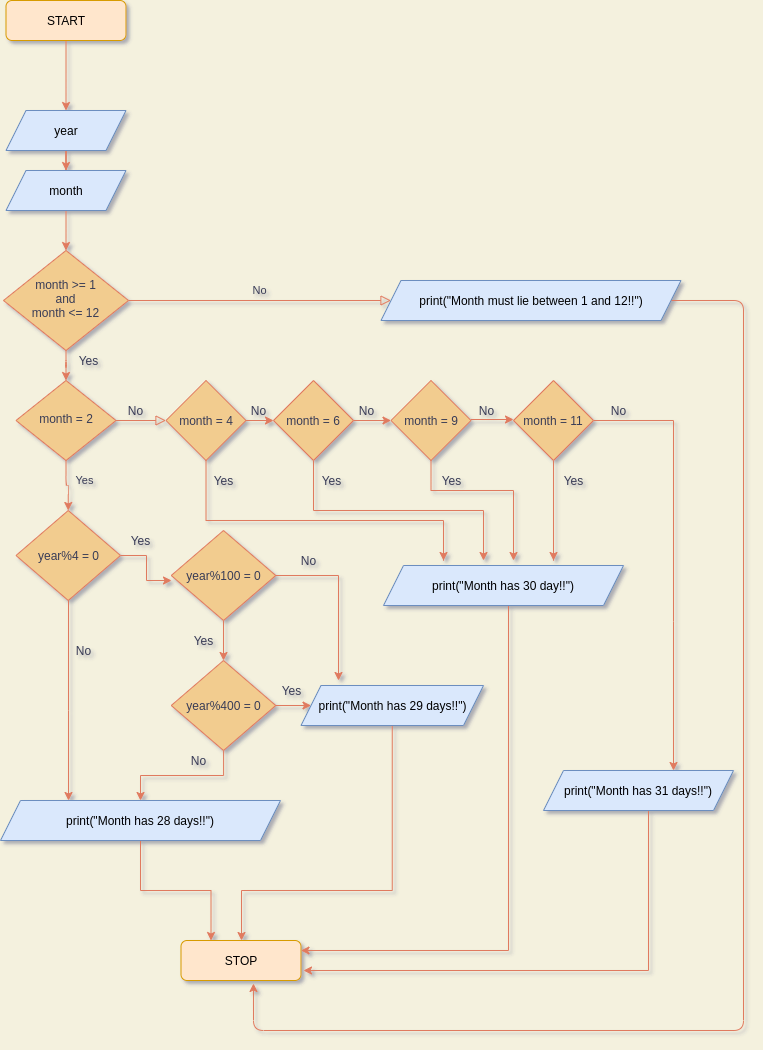

The diagram above was exported from draw.io. Its source (the exported page's mxGraphModel, read from the mxfile embedded in the PNG):
<mxGraphModel dx="378" dy="630" grid="1" gridSize="10" guides="1" tooltips="1" connect="1" arrows="1" fold="1" page="1" pageScale="1" pageWidth="827" pageHeight="1169" background="#F4F1DE" math="0" shadow="1">
  <root>
    <mxCell id="WIyWlLk6GJQsqaUBKTNV-0" />
    <mxCell id="WIyWlLk6GJQsqaUBKTNV-1" parent="WIyWlLk6GJQsqaUBKTNV-0" />
    <mxCell id="R0vH2cAlXnX7x695P5v3-44" value="" style="edgeStyle=orthogonalEdgeStyle;curved=0;rounded=1;sketch=0;orthogonalLoop=1;jettySize=auto;html=1;strokeColor=#E07A5F;fillColor=#F2CC8F;fontColor=#393C56;" edge="1" parent="WIyWlLk6GJQsqaUBKTNV-1" source="WIyWlLk6GJQsqaUBKTNV-3" target="7S8OAya_ew1_3az4FuCx-0">
      <mxGeometry relative="1" as="geometry" />
    </mxCell>
    <mxCell id="WIyWlLk6GJQsqaUBKTNV-3" value="START" style="rounded=1;whiteSpace=wrap;html=1;fontSize=12;glass=0;strokeWidth=1;shadow=0;fillColor=#ffe6cc;strokeColor=#d79b00;" parent="WIyWlLk6GJQsqaUBKTNV-1" vertex="1">
      <mxGeometry x="62.5" y="20" width="120" height="40" as="geometry" />
    </mxCell>
    <mxCell id="WIyWlLk6GJQsqaUBKTNV-5" value="No" style="edgeStyle=orthogonalEdgeStyle;rounded=0;html=1;jettySize=auto;orthogonalLoop=1;fontSize=11;endArrow=block;endFill=0;endSize=8;strokeWidth=1;shadow=0;labelBackgroundColor=none;strokeColor=#E07A5F;fontColor=#393C56;" parent="WIyWlLk6GJQsqaUBKTNV-1" source="WIyWlLk6GJQsqaUBKTNV-6" target="7S8OAya_ew1_3az4FuCx-4" edge="1">
      <mxGeometry y="10" relative="1" as="geometry">
        <mxPoint as="offset" />
        <mxPoint x="232.5" y="320" as="targetPoint" />
      </mxGeometry>
    </mxCell>
    <mxCell id="R0vH2cAlXnX7x695P5v3-45" value="" style="edgeStyle=orthogonalEdgeStyle;curved=0;rounded=1;sketch=0;orthogonalLoop=1;jettySize=auto;html=1;strokeColor=#E07A5F;fillColor=#F2CC8F;fontColor=#393C56;" edge="1" parent="WIyWlLk6GJQsqaUBKTNV-1" source="WIyWlLk6GJQsqaUBKTNV-6" target="WIyWlLk6GJQsqaUBKTNV-10">
      <mxGeometry relative="1" as="geometry" />
    </mxCell>
    <mxCell id="WIyWlLk6GJQsqaUBKTNV-6" value="month &amp;gt;= 1&lt;br&gt;and&lt;br&gt;month &amp;lt;= 12" style="rhombus;whiteSpace=wrap;html=1;shadow=0;fontFamily=Helvetica;fontSize=12;align=center;strokeWidth=1;spacing=6;spacingTop=-4;fillColor=#F2CC8F;strokeColor=#E07A5F;fontColor=#393C56;" parent="WIyWlLk6GJQsqaUBKTNV-1" vertex="1">
      <mxGeometry x="60" y="270" width="125" height="100" as="geometry" />
    </mxCell>
    <mxCell id="WIyWlLk6GJQsqaUBKTNV-9" value="Yes" style="edgeStyle=orthogonalEdgeStyle;rounded=0;html=1;jettySize=auto;orthogonalLoop=1;fontSize=11;endArrow=block;endFill=0;endSize=8;strokeWidth=1;shadow=0;labelBackgroundColor=none;strokeColor=#E07A5F;fontColor=#393C56;" parent="WIyWlLk6GJQsqaUBKTNV-1" source="WIyWlLk6GJQsqaUBKTNV-10" edge="1">
      <mxGeometry x="-1" y="-68" relative="1" as="geometry">
        <mxPoint x="-32" y="-8" as="offset" />
        <mxPoint x="222.5" y="440" as="targetPoint" />
      </mxGeometry>
    </mxCell>
    <mxCell id="R0vH2cAlXnX7x695P5v3-46" value="" style="edgeStyle=orthogonalEdgeStyle;curved=0;rounded=1;sketch=0;orthogonalLoop=1;jettySize=auto;html=1;strokeColor=#E07A5F;fillColor=#F2CC8F;fontColor=#393C56;" edge="1" parent="WIyWlLk6GJQsqaUBKTNV-1" source="WIyWlLk6GJQsqaUBKTNV-10" target="R0vH2cAlXnX7x695P5v3-14">
      <mxGeometry relative="1" as="geometry" />
    </mxCell>
    <mxCell id="WIyWlLk6GJQsqaUBKTNV-10" value="month = 2" style="rhombus;whiteSpace=wrap;html=1;shadow=0;fontFamily=Helvetica;fontSize=12;align=center;strokeWidth=1;spacing=6;spacingTop=-4;fillColor=#F2CC8F;strokeColor=#E07A5F;fontColor=#393C56;" parent="WIyWlLk6GJQsqaUBKTNV-1" vertex="1">
      <mxGeometry x="72.5" y="400" width="100" height="80" as="geometry" />
    </mxCell>
    <mxCell id="WIyWlLk6GJQsqaUBKTNV-11" value="STOP" style="rounded=1;whiteSpace=wrap;html=1;fontSize=12;glass=0;strokeWidth=1;shadow=0;fillColor=#ffe6cc;strokeColor=#d79b00;" parent="WIyWlLk6GJQsqaUBKTNV-1" vertex="1">
      <mxGeometry x="237.5" y="960" width="120" height="40" as="geometry" />
    </mxCell>
    <mxCell id="7S8OAya_ew1_3az4FuCx-2" value="" style="edgeStyle=orthogonalEdgeStyle;rounded=0;orthogonalLoop=1;jettySize=auto;html=1;labelBackgroundColor=#F4F1DE;strokeColor=#E07A5F;fontColor=#393C56;" edge="1" parent="WIyWlLk6GJQsqaUBKTNV-1" source="7S8OAya_ew1_3az4FuCx-0" target="7S8OAya_ew1_3az4FuCx-1">
      <mxGeometry relative="1" as="geometry" />
    </mxCell>
    <mxCell id="7S8OAya_ew1_3az4FuCx-0" value="year" style="shape=parallelogram;perimeter=parallelogramPerimeter;whiteSpace=wrap;html=1;fixedSize=1;fillColor=#dae8fc;strokeColor=#6c8ebf;" vertex="1" parent="WIyWlLk6GJQsqaUBKTNV-1">
      <mxGeometry x="62.5" y="130" width="120" height="40" as="geometry" />
    </mxCell>
    <mxCell id="7S8OAya_ew1_3az4FuCx-3" value="" style="edgeStyle=orthogonalEdgeStyle;rounded=0;orthogonalLoop=1;jettySize=auto;html=1;labelBackgroundColor=#F4F1DE;strokeColor=#E07A5F;fontColor=#393C56;" edge="1" parent="WIyWlLk6GJQsqaUBKTNV-1" source="7S8OAya_ew1_3az4FuCx-1" target="WIyWlLk6GJQsqaUBKTNV-6">
      <mxGeometry relative="1" as="geometry" />
    </mxCell>
    <mxCell id="7S8OAya_ew1_3az4FuCx-1" value="month" style="shape=parallelogram;perimeter=parallelogramPerimeter;whiteSpace=wrap;html=1;fixedSize=1;fillColor=#dae8fc;strokeColor=#6c8ebf;" vertex="1" parent="WIyWlLk6GJQsqaUBKTNV-1">
      <mxGeometry x="62.5" y="190" width="120" height="40" as="geometry" />
    </mxCell>
    <mxCell id="R0vH2cAlXnX7x695P5v3-43" style="edgeStyle=orthogonalEdgeStyle;curved=0;rounded=1;sketch=0;orthogonalLoop=1;jettySize=auto;html=1;strokeColor=#E07A5F;fillColor=#F2CC8F;fontColor=#393C56;entryX=0.604;entryY=1.075;entryDx=0;entryDy=0;entryPerimeter=0;" edge="1" parent="WIyWlLk6GJQsqaUBKTNV-1" source="7S8OAya_ew1_3az4FuCx-4" target="WIyWlLk6GJQsqaUBKTNV-11">
      <mxGeometry relative="1" as="geometry">
        <mxPoint x="310" y="1010" as="targetPoint" />
        <Array as="points">
          <mxPoint x="800" y="320" />
          <mxPoint x="800" y="1050" />
          <mxPoint x="310" y="1050" />
        </Array>
      </mxGeometry>
    </mxCell>
    <mxCell id="7S8OAya_ew1_3az4FuCx-4" value="&lt;span&gt;print(&quot;Month must lie between 1 and 12!!&quot;)&lt;/span&gt;" style="shape=parallelogram;perimeter=parallelogramPerimeter;whiteSpace=wrap;html=1;fixedSize=1;rounded=0;glass=0;sketch=0;fillColor=#dae8fc;strokeColor=#6c8ebf;" vertex="1" parent="WIyWlLk6GJQsqaUBKTNV-1">
      <mxGeometry x="437.5" y="300" width="300" height="40" as="geometry" />
    </mxCell>
    <mxCell id="7S8OAya_ew1_3az4FuCx-9" value="" style="edgeStyle=orthogonalEdgeStyle;rounded=0;orthogonalLoop=1;jettySize=auto;html=1;labelBackgroundColor=#F4F1DE;strokeColor=#E07A5F;fontColor=#393C56;" edge="1" parent="WIyWlLk6GJQsqaUBKTNV-1" source="7S8OAya_ew1_3az4FuCx-5" target="7S8OAya_ew1_3az4FuCx-7">
      <mxGeometry relative="1" as="geometry" />
    </mxCell>
    <mxCell id="R0vH2cAlXnX7x695P5v3-2" style="edgeStyle=orthogonalEdgeStyle;rounded=0;orthogonalLoop=1;jettySize=auto;html=1;exitX=0.5;exitY=1;exitDx=0;exitDy=0;labelBackgroundColor=#F4F1DE;strokeColor=#E07A5F;fontColor=#393C56;" edge="1" parent="WIyWlLk6GJQsqaUBKTNV-1" source="7S8OAya_ew1_3az4FuCx-5">
      <mxGeometry relative="1" as="geometry">
        <mxPoint x="500" y="580" as="targetPoint" />
        <Array as="points">
          <mxPoint x="263" y="540" />
          <mxPoint x="500" y="540" />
          <mxPoint x="500" y="580" />
        </Array>
      </mxGeometry>
    </mxCell>
    <mxCell id="7S8OAya_ew1_3az4FuCx-5" value="month = 4" style="rhombus;whiteSpace=wrap;html=1;rounded=0;glass=0;sketch=0;fillColor=#F2CC8F;strokeColor=#E07A5F;fontColor=#393C56;" vertex="1" parent="WIyWlLk6GJQsqaUBKTNV-1">
      <mxGeometry x="222.5" y="400" width="80" height="80" as="geometry" />
    </mxCell>
    <mxCell id="R0vH2cAlXnX7x695P5v3-3" style="edgeStyle=orthogonalEdgeStyle;rounded=0;orthogonalLoop=1;jettySize=auto;html=1;exitX=0.5;exitY=1;exitDx=0;exitDy=0;labelBackgroundColor=#F4F1DE;strokeColor=#E07A5F;fontColor=#393C56;" edge="1" parent="WIyWlLk6GJQsqaUBKTNV-1" source="7S8OAya_ew1_3az4FuCx-7">
      <mxGeometry relative="1" as="geometry">
        <mxPoint x="540" y="580" as="targetPoint" />
        <Array as="points">
          <mxPoint x="370" y="530" />
          <mxPoint x="540" y="530" />
        </Array>
      </mxGeometry>
    </mxCell>
    <mxCell id="7S8OAya_ew1_3az4FuCx-7" value="month = 6" style="rhombus;whiteSpace=wrap;html=1;rounded=0;glass=0;sketch=0;fillColor=#F2CC8F;strokeColor=#E07A5F;fontColor=#393C56;" vertex="1" parent="WIyWlLk6GJQsqaUBKTNV-1">
      <mxGeometry x="330" y="400" width="80" height="80" as="geometry" />
    </mxCell>
    <mxCell id="7S8OAya_ew1_3az4FuCx-10" value="No" style="text;html=1;align=center;verticalAlign=middle;resizable=0;points=[];autosize=1;fontColor=#393C56;" vertex="1" parent="WIyWlLk6GJQsqaUBKTNV-1">
      <mxGeometry x="300" y="420" width="30" height="20" as="geometry" />
    </mxCell>
    <mxCell id="7S8OAya_ew1_3az4FuCx-11" value="" style="edgeStyle=orthogonalEdgeStyle;rounded=0;orthogonalLoop=1;jettySize=auto;html=1;entryX=0;entryY=0.5;entryDx=0;entryDy=0;labelBackgroundColor=#F4F1DE;strokeColor=#E07A5F;fontColor=#393C56;" edge="1" target="7S8OAya_ew1_3az4FuCx-12" parent="WIyWlLk6GJQsqaUBKTNV-1">
      <mxGeometry relative="1" as="geometry">
        <mxPoint x="410" y="440" as="sourcePoint" />
        <mxPoint x="440" y="440" as="targetPoint" />
      </mxGeometry>
    </mxCell>
    <mxCell id="R0vH2cAlXnX7x695P5v3-4" style="edgeStyle=orthogonalEdgeStyle;rounded=0;orthogonalLoop=1;jettySize=auto;html=1;labelBackgroundColor=#F4F1DE;strokeColor=#E07A5F;fontColor=#393C56;" edge="1" parent="WIyWlLk6GJQsqaUBKTNV-1" source="7S8OAya_ew1_3az4FuCx-12">
      <mxGeometry relative="1" as="geometry">
        <mxPoint x="570" y="580" as="targetPoint" />
        <Array as="points">
          <mxPoint x="488" y="510" />
          <mxPoint x="570" y="510" />
        </Array>
      </mxGeometry>
    </mxCell>
    <mxCell id="7S8OAya_ew1_3az4FuCx-12" value="month = 9" style="rhombus;whiteSpace=wrap;html=1;rounded=0;glass=0;sketch=0;fillColor=#F2CC8F;strokeColor=#E07A5F;fontColor=#393C56;" vertex="1" parent="WIyWlLk6GJQsqaUBKTNV-1">
      <mxGeometry x="447.5" y="400" width="80" height="80" as="geometry" />
    </mxCell>
    <mxCell id="7S8OAya_ew1_3az4FuCx-13" value="No" style="text;html=1;align=center;verticalAlign=middle;resizable=0;points=[];autosize=1;fontColor=#393C56;" vertex="1" parent="WIyWlLk6GJQsqaUBKTNV-1">
      <mxGeometry x="407.5" y="420" width="30" height="20" as="geometry" />
    </mxCell>
    <mxCell id="7S8OAya_ew1_3az4FuCx-14" value="" style="edgeStyle=orthogonalEdgeStyle;rounded=0;orthogonalLoop=1;jettySize=auto;html=1;labelBackgroundColor=#F4F1DE;strokeColor=#E07A5F;fontColor=#393C56;" edge="1" parent="WIyWlLk6GJQsqaUBKTNV-1">
      <mxGeometry relative="1" as="geometry">
        <mxPoint x="527.5" y="439" as="sourcePoint" />
        <mxPoint x="570" y="439" as="targetPoint" />
      </mxGeometry>
    </mxCell>
    <mxCell id="R0vH2cAlXnX7x695P5v3-5" style="edgeStyle=orthogonalEdgeStyle;rounded=0;orthogonalLoop=1;jettySize=auto;html=1;exitX=0.5;exitY=1;exitDx=0;exitDy=0;labelBackgroundColor=#F4F1DE;strokeColor=#E07A5F;fontColor=#393C56;" edge="1" parent="WIyWlLk6GJQsqaUBKTNV-1" source="7S8OAya_ew1_3az4FuCx-15">
      <mxGeometry relative="1" as="geometry">
        <mxPoint x="610" y="580" as="targetPoint" />
        <Array as="points">
          <mxPoint x="610" y="580" />
        </Array>
      </mxGeometry>
    </mxCell>
    <mxCell id="R0vH2cAlXnX7x695P5v3-10" style="edgeStyle=orthogonalEdgeStyle;rounded=0;orthogonalLoop=1;jettySize=auto;html=1;exitX=1;exitY=0.5;exitDx=0;exitDy=0;labelBackgroundColor=#F4F1DE;strokeColor=#E07A5F;fontColor=#393C56;" edge="1" parent="WIyWlLk6GJQsqaUBKTNV-1" source="7S8OAya_ew1_3az4FuCx-15">
      <mxGeometry relative="1" as="geometry">
        <mxPoint x="730" y="790" as="targetPoint" />
        <Array as="points">
          <mxPoint x="730" y="440" />
          <mxPoint x="730" y="641" />
        </Array>
      </mxGeometry>
    </mxCell>
    <mxCell id="7S8OAya_ew1_3az4FuCx-15" value="month = 11" style="rhombus;whiteSpace=wrap;html=1;rounded=0;glass=0;sketch=0;fillColor=#F2CC8F;strokeColor=#E07A5F;fontColor=#393C56;" vertex="1" parent="WIyWlLk6GJQsqaUBKTNV-1">
      <mxGeometry x="570" y="400" width="80" height="80" as="geometry" />
    </mxCell>
    <mxCell id="7S8OAya_ew1_3az4FuCx-16" value="No" style="text;html=1;align=center;verticalAlign=middle;resizable=0;points=[];autosize=1;fontColor=#393C56;" vertex="1" parent="WIyWlLk6GJQsqaUBKTNV-1">
      <mxGeometry x="527.5" y="420" width="30" height="20" as="geometry" />
    </mxCell>
    <mxCell id="R0vH2cAlXnX7x695P5v3-6" value="Yes" style="text;html=1;align=center;verticalAlign=middle;resizable=0;points=[];autosize=1;fontColor=#393C56;" vertex="1" parent="WIyWlLk6GJQsqaUBKTNV-1">
      <mxGeometry x="260" y="490" width="40" height="20" as="geometry" />
    </mxCell>
    <mxCell id="R0vH2cAlXnX7x695P5v3-7" value="Yes" style="text;html=1;align=center;verticalAlign=middle;resizable=0;points=[];autosize=1;fontColor=#393C56;" vertex="1" parent="WIyWlLk6GJQsqaUBKTNV-1">
      <mxGeometry x="367.5" y="490" width="40" height="20" as="geometry" />
    </mxCell>
    <mxCell id="R0vH2cAlXnX7x695P5v3-8" value="Yes" style="text;html=1;align=center;verticalAlign=middle;resizable=0;points=[];autosize=1;fontColor=#393C56;" vertex="1" parent="WIyWlLk6GJQsqaUBKTNV-1">
      <mxGeometry x="487.5" y="490" width="40" height="20" as="geometry" />
    </mxCell>
    <mxCell id="R0vH2cAlXnX7x695P5v3-9" value="Yes" style="text;html=1;align=center;verticalAlign=middle;resizable=0;points=[];autosize=1;fontColor=#393C56;" vertex="1" parent="WIyWlLk6GJQsqaUBKTNV-1">
      <mxGeometry x="610" y="490" width="40" height="20" as="geometry" />
    </mxCell>
    <mxCell id="R0vH2cAlXnX7x695P5v3-11" value="No" style="text;html=1;align=center;verticalAlign=middle;resizable=0;points=[];autosize=1;fontColor=#393C56;" vertex="1" parent="WIyWlLk6GJQsqaUBKTNV-1">
      <mxGeometry x="660" y="420" width="30" height="20" as="geometry" />
    </mxCell>
    <mxCell id="R0vH2cAlXnX7x695P5v3-41" style="edgeStyle=orthogonalEdgeStyle;rounded=0;orthogonalLoop=1;jettySize=auto;html=1;entryX=1;entryY=0.25;entryDx=0;entryDy=0;labelBackgroundColor=#F4F1DE;strokeColor=#E07A5F;fontColor=#393C56;" edge="1" parent="WIyWlLk6GJQsqaUBKTNV-1" source="R0vH2cAlXnX7x695P5v3-12" target="WIyWlLk6GJQsqaUBKTNV-11">
      <mxGeometry relative="1" as="geometry">
        <mxPoint x="440" y="1030" as="targetPoint" />
        <Array as="points">
          <mxPoint x="565" y="970" />
        </Array>
      </mxGeometry>
    </mxCell>
    <mxCell id="R0vH2cAlXnX7x695P5v3-12" value="&lt;span&gt;print(&quot;Month has 30 day!!&quot;)&lt;/span&gt;" style="shape=parallelogram;perimeter=parallelogramPerimeter;whiteSpace=wrap;html=1;fixedSize=1;rounded=0;glass=0;sketch=0;fillColor=#dae8fc;strokeColor=#6c8ebf;" vertex="1" parent="WIyWlLk6GJQsqaUBKTNV-1">
      <mxGeometry x="440" y="585" width="240" height="40" as="geometry" />
    </mxCell>
    <mxCell id="R0vH2cAlXnX7x695P5v3-42" style="edgeStyle=orthogonalEdgeStyle;rounded=0;orthogonalLoop=1;jettySize=auto;html=1;labelBackgroundColor=#F4F1DE;strokeColor=#E07A5F;fontColor=#393C56;" edge="1" parent="WIyWlLk6GJQsqaUBKTNV-1" source="R0vH2cAlXnX7x695P5v3-13">
      <mxGeometry relative="1" as="geometry">
        <mxPoint x="360" y="990" as="targetPoint" />
        <Array as="points">
          <mxPoint x="705" y="990" />
        </Array>
      </mxGeometry>
    </mxCell>
    <mxCell id="R0vH2cAlXnX7x695P5v3-13" value="&lt;span&gt;print(&quot;Month has 31 days!!&quot;)&lt;/span&gt;" style="shape=parallelogram;perimeter=parallelogramPerimeter;whiteSpace=wrap;html=1;fixedSize=1;rounded=0;glass=0;sketch=0;fillColor=#dae8fc;strokeColor=#6c8ebf;" vertex="1" parent="WIyWlLk6GJQsqaUBKTNV-1">
      <mxGeometry x="600" y="790" width="190" height="40" as="geometry" />
    </mxCell>
    <mxCell id="R0vH2cAlXnX7x695P5v3-19" value="" style="edgeStyle=orthogonalEdgeStyle;rounded=0;orthogonalLoop=1;jettySize=auto;html=1;labelBackgroundColor=#F4F1DE;strokeColor=#E07A5F;fontColor=#393C56;" edge="1" parent="WIyWlLk6GJQsqaUBKTNV-1" source="R0vH2cAlXnX7x695P5v3-14">
      <mxGeometry relative="1" as="geometry">
        <mxPoint x="228" y="600" as="targetPoint" />
        <Array as="points">
          <mxPoint x="203" y="575" />
          <mxPoint x="203" y="600" />
        </Array>
      </mxGeometry>
    </mxCell>
    <mxCell id="R0vH2cAlXnX7x695P5v3-22" value="" style="edgeStyle=orthogonalEdgeStyle;rounded=0;orthogonalLoop=1;jettySize=auto;html=1;labelBackgroundColor=#F4F1DE;strokeColor=#E07A5F;fontColor=#393C56;" edge="1" parent="WIyWlLk6GJQsqaUBKTNV-1" source="R0vH2cAlXnX7x695P5v3-14">
      <mxGeometry relative="1" as="geometry">
        <mxPoint x="125" y="820" as="targetPoint" />
        <Array as="points">
          <mxPoint x="125" y="730" />
        </Array>
      </mxGeometry>
    </mxCell>
    <mxCell id="R0vH2cAlXnX7x695P5v3-14" value="year%4 = 0" style="rhombus;whiteSpace=wrap;html=1;rounded=0;glass=0;sketch=0;fillColor=#F2CC8F;strokeColor=#E07A5F;fontColor=#393C56;" vertex="1" parent="WIyWlLk6GJQsqaUBKTNV-1">
      <mxGeometry x="72.5" y="530" width="104.5" height="90" as="geometry" />
    </mxCell>
    <mxCell id="R0vH2cAlXnX7x695P5v3-20" value="No" style="text;html=1;align=center;verticalAlign=middle;resizable=0;points=[];autosize=1;fontColor=#393C56;" vertex="1" parent="WIyWlLk6GJQsqaUBKTNV-1">
      <mxGeometry x="350" y="570" width="30" height="20" as="geometry" />
    </mxCell>
    <mxCell id="R0vH2cAlXnX7x695P5v3-25" value="" style="edgeStyle=orthogonalEdgeStyle;rounded=0;orthogonalLoop=1;jettySize=auto;html=1;exitX=1;exitY=0.5;exitDx=0;exitDy=0;labelBackgroundColor=#F4F1DE;strokeColor=#E07A5F;fontColor=#393C56;" edge="1" parent="WIyWlLk6GJQsqaUBKTNV-1" source="R0vH2cAlXnX7x695P5v3-21">
      <mxGeometry relative="1" as="geometry">
        <mxPoint x="395" y="700" as="targetPoint" />
        <Array as="points">
          <mxPoint x="395" y="595" />
        </Array>
      </mxGeometry>
    </mxCell>
    <mxCell id="R0vH2cAlXnX7x695P5v3-33" value="" style="edgeStyle=orthogonalEdgeStyle;rounded=0;orthogonalLoop=1;jettySize=auto;html=1;labelBackgroundColor=#F4F1DE;strokeColor=#E07A5F;fontColor=#393C56;" edge="1" parent="WIyWlLk6GJQsqaUBKTNV-1" source="R0vH2cAlXnX7x695P5v3-21" target="R0vH2cAlXnX7x695P5v3-24">
      <mxGeometry relative="1" as="geometry" />
    </mxCell>
    <mxCell id="R0vH2cAlXnX7x695P5v3-21" value="year%100 = 0" style="rhombus;whiteSpace=wrap;html=1;rounded=0;glass=0;sketch=0;fillColor=#F2CC8F;strokeColor=#E07A5F;fontColor=#393C56;" vertex="1" parent="WIyWlLk6GJQsqaUBKTNV-1">
      <mxGeometry x="227.75" y="550" width="104.5" height="90" as="geometry" />
    </mxCell>
    <mxCell id="R0vH2cAlXnX7x695P5v3-23" value="Yes" style="text;html=1;align=center;verticalAlign=middle;resizable=0;points=[];autosize=1;fontColor=#393C56;" vertex="1" parent="WIyWlLk6GJQsqaUBKTNV-1">
      <mxGeometry x="177" y="550" width="40" height="20" as="geometry" />
    </mxCell>
    <mxCell id="R0vH2cAlXnX7x695P5v3-35" value="" style="edgeStyle=orthogonalEdgeStyle;rounded=0;orthogonalLoop=1;jettySize=auto;html=1;labelBackgroundColor=#F4F1DE;strokeColor=#E07A5F;fontColor=#393C56;" edge="1" parent="WIyWlLk6GJQsqaUBKTNV-1" source="R0vH2cAlXnX7x695P5v3-24" target="R0vH2cAlXnX7x695P5v3-30">
      <mxGeometry relative="1" as="geometry" />
    </mxCell>
    <mxCell id="R0vH2cAlXnX7x695P5v3-37" value="" style="edgeStyle=orthogonalEdgeStyle;rounded=0;orthogonalLoop=1;jettySize=auto;html=1;labelBackgroundColor=#F4F1DE;strokeColor=#E07A5F;fontColor=#393C56;" edge="1" parent="WIyWlLk6GJQsqaUBKTNV-1" source="R0vH2cAlXnX7x695P5v3-24" target="R0vH2cAlXnX7x695P5v3-29">
      <mxGeometry relative="1" as="geometry" />
    </mxCell>
    <mxCell id="R0vH2cAlXnX7x695P5v3-24" value="year%400 = 0" style="rhombus;whiteSpace=wrap;html=1;rounded=0;glass=0;sketch=0;fillColor=#F2CC8F;strokeColor=#E07A5F;fontColor=#393C56;" vertex="1" parent="WIyWlLk6GJQsqaUBKTNV-1">
      <mxGeometry x="227.75" y="680" width="104.5" height="90" as="geometry" />
    </mxCell>
    <mxCell id="R0vH2cAlXnX7x695P5v3-28" value="No" style="text;html=1;align=center;verticalAlign=middle;resizable=0;points=[];autosize=1;fontColor=#393C56;" vertex="1" parent="WIyWlLk6GJQsqaUBKTNV-1">
      <mxGeometry x="125" y="660" width="30" height="20" as="geometry" />
    </mxCell>
    <mxCell id="R0vH2cAlXnX7x695P5v3-39" style="edgeStyle=orthogonalEdgeStyle;rounded=0;orthogonalLoop=1;jettySize=auto;html=1;entryX=0.25;entryY=0;entryDx=0;entryDy=0;labelBackgroundColor=#F4F1DE;strokeColor=#E07A5F;fontColor=#393C56;" edge="1" parent="WIyWlLk6GJQsqaUBKTNV-1" source="R0vH2cAlXnX7x695P5v3-29" target="WIyWlLk6GJQsqaUBKTNV-11">
      <mxGeometry relative="1" as="geometry" />
    </mxCell>
    <mxCell id="R0vH2cAlXnX7x695P5v3-29" value="&lt;span&gt;print(&quot;Month has 28 days!!&quot;)&lt;/span&gt;" style="shape=parallelogram;perimeter=parallelogramPerimeter;whiteSpace=wrap;html=1;fixedSize=1;rounded=0;glass=0;sketch=0;fillColor=#dae8fc;strokeColor=#6c8ebf;" vertex="1" parent="WIyWlLk6GJQsqaUBKTNV-1">
      <mxGeometry x="57" y="820" width="280" height="40" as="geometry" />
    </mxCell>
    <mxCell id="R0vH2cAlXnX7x695P5v3-40" style="edgeStyle=orthogonalEdgeStyle;rounded=0;orthogonalLoop=1;jettySize=auto;html=1;labelBackgroundColor=#F4F1DE;strokeColor=#E07A5F;fontColor=#393C56;" edge="1" parent="WIyWlLk6GJQsqaUBKTNV-1" source="R0vH2cAlXnX7x695P5v3-30">
      <mxGeometry relative="1" as="geometry">
        <mxPoint x="298" y="960" as="targetPoint" />
        <Array as="points">
          <mxPoint x="449" y="910" />
          <mxPoint x="298" y="910" />
        </Array>
      </mxGeometry>
    </mxCell>
    <mxCell id="R0vH2cAlXnX7x695P5v3-30" value="&lt;span&gt;print(&quot;Month has 29 days!!&quot;)&lt;/span&gt;" style="shape=parallelogram;perimeter=parallelogramPerimeter;whiteSpace=wrap;html=1;fixedSize=1;rounded=0;glass=0;sketch=0;fillColor=#dae8fc;strokeColor=#6c8ebf;" vertex="1" parent="WIyWlLk6GJQsqaUBKTNV-1">
      <mxGeometry x="357.5" y="705" width="182.5" height="40" as="geometry" />
    </mxCell>
    <mxCell id="R0vH2cAlXnX7x695P5v3-34" value="Yes" style="text;html=1;align=center;verticalAlign=middle;resizable=0;points=[];autosize=1;fontColor=#393C56;" vertex="1" parent="WIyWlLk6GJQsqaUBKTNV-1">
      <mxGeometry x="240" y="650" width="40" height="20" as="geometry" />
    </mxCell>
    <mxCell id="R0vH2cAlXnX7x695P5v3-36" value="Yes" style="text;html=1;align=center;verticalAlign=middle;resizable=0;points=[];autosize=1;fontColor=#393C56;" vertex="1" parent="WIyWlLk6GJQsqaUBKTNV-1">
      <mxGeometry x="327.5" y="700" width="40" height="20" as="geometry" />
    </mxCell>
    <mxCell id="R0vH2cAlXnX7x695P5v3-38" value="No" style="text;html=1;align=center;verticalAlign=middle;resizable=0;points=[];autosize=1;fontColor=#393C56;" vertex="1" parent="WIyWlLk6GJQsqaUBKTNV-1">
      <mxGeometry x="240" y="770" width="30" height="20" as="geometry" />
    </mxCell>
    <mxCell id="R0vH2cAlXnX7x695P5v3-47" value="Yes" style="text;html=1;align=center;verticalAlign=middle;resizable=0;points=[];autosize=1;fontColor=#393C56;" vertex="1" parent="WIyWlLk6GJQsqaUBKTNV-1">
      <mxGeometry x="125" y="370" width="40" height="20" as="geometry" />
    </mxCell>
    <mxCell id="R0vH2cAlXnX7x695P5v3-48" value="No" style="text;html=1;align=center;verticalAlign=middle;resizable=0;points=[];autosize=1;fontColor=#393C56;" vertex="1" parent="WIyWlLk6GJQsqaUBKTNV-1">
      <mxGeometry x="177" y="420" width="30" height="20" as="geometry" />
    </mxCell>
  </root>
</mxGraphModel>